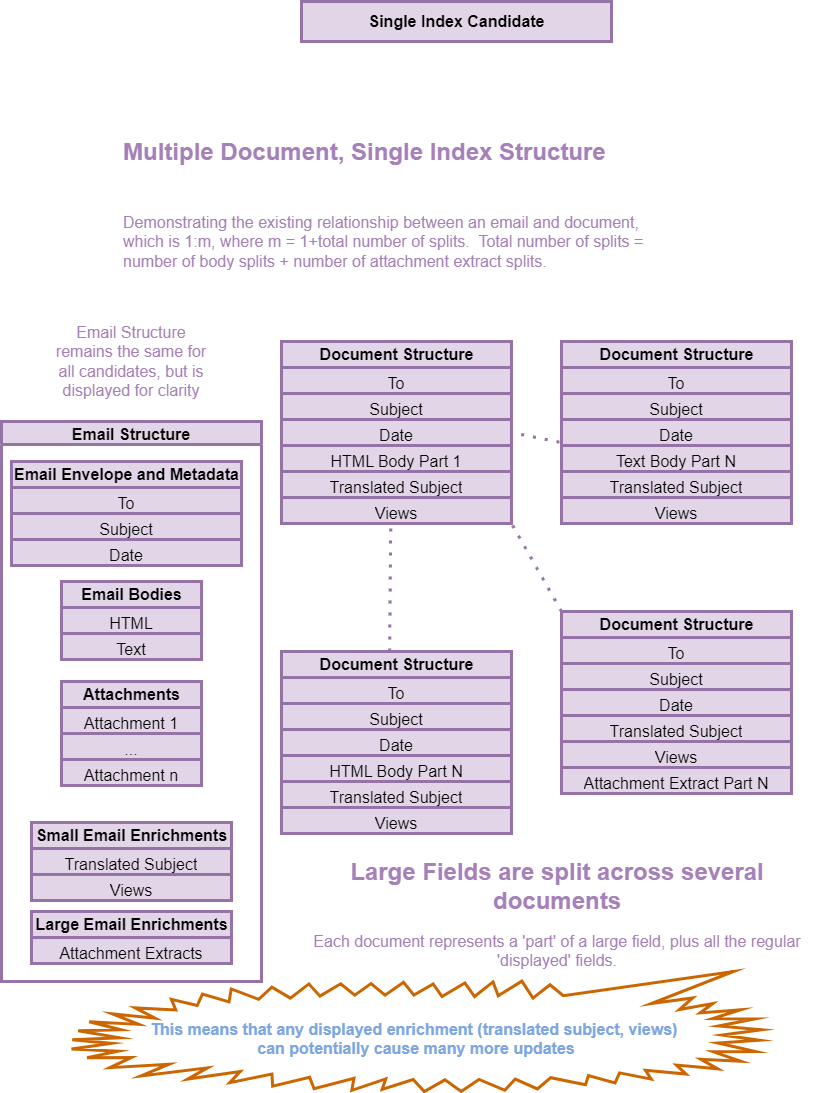

The diagram above was exported from draw.io. Its source (the exported page's mxGraphModel, read from the mxfile embedded in the PNG):
<mxGraphModel dx="1680" dy="1145" grid="1" gridSize="10" guides="1" tooltips="1" connect="1" arrows="1" fold="1" page="1" pageScale="1" pageWidth="850" pageHeight="1100" math="0" shadow="0">
  <root>
    <mxCell id="0" />
    <mxCell id="1" parent="0" />
    <mxCell id="uhixlko8RhVzOOeFyEYP-1" value="Single Index Candidate" style="text;strokeColor=#9673a6;fillColor=#e1d5e7;html=1;fontSize=16;fontStyle=1;verticalAlign=middle;align=center;strokeWidth=3;" parent="1" vertex="1">
      <mxGeometry x="320" y="30" width="310" height="40" as="geometry" />
    </mxCell>
    <mxCell id="uhixlko8RhVzOOeFyEYP-2" value="&lt;h1 style=&quot;margin-top: 0px;&quot;&gt;Multiple Document, Single Index Structure&lt;/h1&gt;&lt;div&gt;&lt;br&gt;&lt;/div&gt;&lt;p style=&quot;font-size: 16px;&quot;&gt;&lt;font style=&quot;font-size: 16px;&quot;&gt;Demonstrating the existing relationship between an email and document, which is 1:m, where m = 1+total number of splits.&amp;nbsp; Total number of splits = number of body splits + number of attachment extract splits.&lt;/font&gt;&lt;/p&gt;&lt;p style=&quot;font-size: 16px;&quot;&gt;&lt;font style=&quot;font-size: 16px;&quot;&gt;As with the other candidates, some other small and static fields exist, but are omitted for brevity.&lt;/font&gt;&lt;/p&gt;" style="text;html=1;whiteSpace=wrap;overflow=hidden;rounded=0;fontColor=#A680B8;" parent="1" vertex="1">
      <mxGeometry x="140" y="160" width="530" height="150" as="geometry" />
    </mxCell>
    <mxCell id="uhixlko8RhVzOOeFyEYP-3" value="Email Structure" style="swimlane;fillColor=#e1d5e7;strokeColor=#9673a6;fontSize=16;strokeWidth=3;align=center;" parent="1" vertex="1">
      <mxGeometry x="20" y="450" width="260" height="560" as="geometry" />
    </mxCell>
    <mxCell id="uhixlko8RhVzOOeFyEYP-4" value="&lt;b&gt;Email Envelope and Metadata&lt;/b&gt;" style="swimlane;fontStyle=0;childLayout=stackLayout;horizontal=1;startSize=26;fillColor=#e1d5e7;horizontalStack=0;resizeParent=1;resizeParentMax=0;resizeLast=0;collapsible=1;marginBottom=0;html=1;strokeColor=#9673a6;fontSize=16;strokeWidth=3;align=center;" parent="uhixlko8RhVzOOeFyEYP-3" vertex="1">
      <mxGeometry x="10" y="40" width="230" height="104" as="geometry" />
    </mxCell>
    <mxCell id="uhixlko8RhVzOOeFyEYP-5" value="To" style="text;strokeColor=#9673a6;fillColor=#e1d5e7;align=center;verticalAlign=top;spacingLeft=4;spacingRight=4;overflow=hidden;rotatable=0;points=[[0,0.5],[1,0.5]];portConstraint=eastwest;whiteSpace=wrap;html=1;fontSize=16;strokeWidth=3;" parent="uhixlko8RhVzOOeFyEYP-4" vertex="1">
      <mxGeometry y="26" width="230" height="26" as="geometry" />
    </mxCell>
    <mxCell id="uhixlko8RhVzOOeFyEYP-6" value="Subject" style="text;strokeColor=#9673a6;fillColor=#e1d5e7;align=center;verticalAlign=top;spacingLeft=4;spacingRight=4;overflow=hidden;rotatable=0;points=[[0,0.5],[1,0.5]];portConstraint=eastwest;whiteSpace=wrap;html=1;fontSize=16;strokeWidth=3;" parent="uhixlko8RhVzOOeFyEYP-4" vertex="1">
      <mxGeometry y="52" width="230" height="26" as="geometry" />
    </mxCell>
    <mxCell id="uhixlko8RhVzOOeFyEYP-7" value="Date" style="text;strokeColor=#9673a6;fillColor=#e1d5e7;align=center;verticalAlign=top;spacingLeft=4;spacingRight=4;overflow=hidden;rotatable=0;points=[[0,0.5],[1,0.5]];portConstraint=eastwest;whiteSpace=wrap;html=1;fontSize=16;strokeWidth=3;" parent="uhixlko8RhVzOOeFyEYP-4" vertex="1">
      <mxGeometry y="78" width="230" height="26" as="geometry" />
    </mxCell>
    <mxCell id="uhixlko8RhVzOOeFyEYP-8" value="&lt;b&gt;Attachments&lt;/b&gt;" style="swimlane;fontStyle=0;childLayout=stackLayout;horizontal=1;startSize=26;fillColor=#e1d5e7;horizontalStack=0;resizeParent=1;resizeParentMax=0;resizeLast=0;collapsible=1;marginBottom=0;html=1;strokeColor=#9673a6;fontSize=16;strokeWidth=3;align=center;" parent="uhixlko8RhVzOOeFyEYP-3" vertex="1">
      <mxGeometry x="60" y="260" width="140" height="104" as="geometry" />
    </mxCell>
    <mxCell id="uhixlko8RhVzOOeFyEYP-9" value="Attachment 1" style="text;strokeColor=#9673a6;fillColor=#e1d5e7;align=center;verticalAlign=top;spacingLeft=4;spacingRight=4;overflow=hidden;rotatable=0;points=[[0,0.5],[1,0.5]];portConstraint=eastwest;whiteSpace=wrap;html=1;fontSize=16;strokeWidth=3;" parent="uhixlko8RhVzOOeFyEYP-8" vertex="1">
      <mxGeometry y="26" width="140" height="26" as="geometry" />
    </mxCell>
    <mxCell id="uhixlko8RhVzOOeFyEYP-10" value="..." style="text;strokeColor=#9673a6;fillColor=#e1d5e7;align=center;verticalAlign=top;spacingLeft=4;spacingRight=4;overflow=hidden;rotatable=0;points=[[0,0.5],[1,0.5]];portConstraint=eastwest;whiteSpace=wrap;html=1;fontSize=16;strokeWidth=3;" parent="uhixlko8RhVzOOeFyEYP-8" vertex="1">
      <mxGeometry y="52" width="140" height="26" as="geometry" />
    </mxCell>
    <mxCell id="uhixlko8RhVzOOeFyEYP-11" value="Attachment n" style="text;strokeColor=#9673a6;fillColor=#e1d5e7;align=center;verticalAlign=top;spacingLeft=4;spacingRight=4;overflow=hidden;rotatable=0;points=[[0,0.5],[1,0.5]];portConstraint=eastwest;whiteSpace=wrap;html=1;fontSize=16;strokeWidth=3;" parent="uhixlko8RhVzOOeFyEYP-8" vertex="1">
      <mxGeometry y="78" width="140" height="26" as="geometry" />
    </mxCell>
    <mxCell id="uhixlko8RhVzOOeFyEYP-12" value="&lt;b&gt;Large Email Enrichments&lt;/b&gt;" style="swimlane;fontStyle=0;childLayout=stackLayout;horizontal=1;startSize=26;fillColor=#e1d5e7;horizontalStack=0;resizeParent=1;resizeParentMax=0;resizeLast=0;collapsible=1;marginBottom=0;html=1;strokeColor=#9673a6;fontSize=16;strokeWidth=3;align=center;" parent="uhixlko8RhVzOOeFyEYP-3" vertex="1">
      <mxGeometry x="30" y="490" width="200" height="52" as="geometry" />
    </mxCell>
    <mxCell id="uhixlko8RhVzOOeFyEYP-13" value="Attachment Extracts" style="text;strokeColor=#9673a6;fillColor=#e1d5e7;align=center;verticalAlign=top;spacingLeft=4;spacingRight=4;overflow=hidden;rotatable=0;points=[[0,0.5],[1,0.5]];portConstraint=eastwest;whiteSpace=wrap;html=1;fontSize=16;strokeWidth=3;" parent="uhixlko8RhVzOOeFyEYP-12" vertex="1">
      <mxGeometry y="26" width="200" height="26" as="geometry" />
    </mxCell>
    <mxCell id="uhixlko8RhVzOOeFyEYP-14" value="&lt;b&gt;Email Bodies&lt;/b&gt;" style="swimlane;fontStyle=0;childLayout=stackLayout;horizontal=1;startSize=26;fillColor=#e1d5e7;horizontalStack=0;resizeParent=1;resizeParentMax=0;resizeLast=0;collapsible=1;marginBottom=0;html=1;strokeColor=#9673a6;fontSize=16;strokeWidth=3;align=center;" parent="uhixlko8RhVzOOeFyEYP-3" vertex="1">
      <mxGeometry x="60" y="160" width="140" height="78" as="geometry" />
    </mxCell>
    <mxCell id="uhixlko8RhVzOOeFyEYP-15" value="HTML" style="text;strokeColor=#9673a6;fillColor=#e1d5e7;align=center;verticalAlign=top;spacingLeft=4;spacingRight=4;overflow=hidden;rotatable=0;points=[[0,0.5],[1,0.5]];portConstraint=eastwest;whiteSpace=wrap;html=1;fontSize=16;strokeWidth=3;" parent="uhixlko8RhVzOOeFyEYP-14" vertex="1">
      <mxGeometry y="26" width="140" height="26" as="geometry" />
    </mxCell>
    <mxCell id="uhixlko8RhVzOOeFyEYP-16" value="Text" style="text;strokeColor=#9673a6;fillColor=#e1d5e7;align=center;verticalAlign=top;spacingLeft=4;spacingRight=4;overflow=hidden;rotatable=0;points=[[0,0.5],[1,0.5]];portConstraint=eastwest;whiteSpace=wrap;html=1;fontSize=16;strokeWidth=3;" parent="uhixlko8RhVzOOeFyEYP-14" vertex="1">
      <mxGeometry y="52" width="140" height="26" as="geometry" />
    </mxCell>
    <mxCell id="uhixlko8RhVzOOeFyEYP-17" value="&lt;b&gt;Small Email Enrichments&lt;/b&gt;" style="swimlane;fontStyle=0;childLayout=stackLayout;horizontal=1;startSize=26;fillColor=#e1d5e7;horizontalStack=0;resizeParent=1;resizeParentMax=0;resizeLast=0;collapsible=1;marginBottom=0;html=1;strokeColor=#9673a6;fontSize=16;strokeWidth=3;align=center;" parent="uhixlko8RhVzOOeFyEYP-3" vertex="1">
      <mxGeometry x="30" y="401" width="200" height="78" as="geometry" />
    </mxCell>
    <mxCell id="uhixlko8RhVzOOeFyEYP-18" value="Translated Subject" style="text;strokeColor=#9673a6;fillColor=#e1d5e7;align=center;verticalAlign=top;spacingLeft=4;spacingRight=4;overflow=hidden;rotatable=0;points=[[0,0.5],[1,0.5]];portConstraint=eastwest;whiteSpace=wrap;html=1;fontSize=16;strokeWidth=3;" parent="uhixlko8RhVzOOeFyEYP-17" vertex="1">
      <mxGeometry y="26" width="200" height="26" as="geometry" />
    </mxCell>
    <mxCell id="uhixlko8RhVzOOeFyEYP-19" value="Views" style="text;strokeColor=#9673a6;fillColor=#e1d5e7;align=center;verticalAlign=top;spacingLeft=4;spacingRight=4;overflow=hidden;rotatable=0;points=[[0,0.5],[1,0.5]];portConstraint=eastwest;whiteSpace=wrap;html=1;fontSize=16;strokeWidth=3;" parent="uhixlko8RhVzOOeFyEYP-17" vertex="1">
      <mxGeometry y="52" width="200" height="26" as="geometry" />
    </mxCell>
    <mxCell id="uhixlko8RhVzOOeFyEYP-20" value="&lt;b&gt;Document Structure&lt;/b&gt;" style="swimlane;fontStyle=0;childLayout=stackLayout;horizontal=1;startSize=26;fillColor=#e1d5e7;horizontalStack=0;resizeParent=1;resizeParentMax=0;resizeLast=0;collapsible=1;marginBottom=0;html=1;strokeColor=#9673a6;fontSize=16;strokeWidth=3;align=center;" parent="1" vertex="1">
      <mxGeometry x="300" y="370" width="230" height="182" as="geometry" />
    </mxCell>
    <mxCell id="uhixlko8RhVzOOeFyEYP-21" value="To" style="text;strokeColor=#9673a6;fillColor=#e1d5e7;align=center;verticalAlign=top;spacingLeft=4;spacingRight=4;overflow=hidden;rotatable=0;points=[[0,0.5],[1,0.5]];portConstraint=eastwest;whiteSpace=wrap;html=1;fontSize=16;strokeWidth=3;" parent="uhixlko8RhVzOOeFyEYP-20" vertex="1">
      <mxGeometry y="26" width="230" height="26" as="geometry" />
    </mxCell>
    <mxCell id="uhixlko8RhVzOOeFyEYP-22" value="Subject" style="text;strokeColor=#9673a6;fillColor=#e1d5e7;align=center;verticalAlign=top;spacingLeft=4;spacingRight=4;overflow=hidden;rotatable=0;points=[[0,0.5],[1,0.5]];portConstraint=eastwest;whiteSpace=wrap;html=1;fontSize=16;strokeWidth=3;" parent="uhixlko8RhVzOOeFyEYP-20" vertex="1">
      <mxGeometry y="52" width="230" height="26" as="geometry" />
    </mxCell>
    <mxCell id="uhixlko8RhVzOOeFyEYP-23" value="Date" style="text;strokeColor=#9673a6;fillColor=#e1d5e7;align=center;verticalAlign=top;spacingLeft=4;spacingRight=4;overflow=hidden;rotatable=0;points=[[0,0.5],[1,0.5]];portConstraint=eastwest;whiteSpace=wrap;html=1;fontSize=16;strokeWidth=3;" parent="uhixlko8RhVzOOeFyEYP-20" vertex="1">
      <mxGeometry y="78" width="230" height="26" as="geometry" />
    </mxCell>
    <mxCell id="uhixlko8RhVzOOeFyEYP-24" value="HTML Body Part 1" style="text;strokeColor=#9673a6;fillColor=#e1d5e7;align=center;verticalAlign=top;spacingLeft=4;spacingRight=4;overflow=hidden;rotatable=0;points=[[0,0.5],[1,0.5]];portConstraint=eastwest;whiteSpace=wrap;html=1;fontSize=16;strokeWidth=3;" parent="uhixlko8RhVzOOeFyEYP-20" vertex="1">
      <mxGeometry y="104" width="230" height="26" as="geometry" />
    </mxCell>
    <mxCell id="uhixlko8RhVzOOeFyEYP-26" value="Translated Subject" style="text;strokeColor=#9673a6;fillColor=#e1d5e7;align=center;verticalAlign=top;spacingLeft=4;spacingRight=4;overflow=hidden;rotatable=0;points=[[0,0.5],[1,0.5]];portConstraint=eastwest;whiteSpace=wrap;html=1;fontSize=16;strokeWidth=3;" parent="uhixlko8RhVzOOeFyEYP-20" vertex="1">
      <mxGeometry y="130" width="230" height="26" as="geometry" />
    </mxCell>
    <mxCell id="uhixlko8RhVzOOeFyEYP-27" value="Views" style="text;strokeColor=#9673a6;fillColor=#e1d5e7;align=center;verticalAlign=top;spacingLeft=4;spacingRight=4;overflow=hidden;rotatable=0;points=[[0,0.5],[1,0.5]];portConstraint=eastwest;whiteSpace=wrap;html=1;fontSize=16;strokeWidth=3;" parent="uhixlko8RhVzOOeFyEYP-20" vertex="1">
      <mxGeometry y="156" width="230" height="26" as="geometry" />
    </mxCell>
    <mxCell id="uhixlko8RhVzOOeFyEYP-30" value="&lt;font style=&quot;font-size: 16px;&quot; color=&quot;#a680b8&quot;&gt;Email Structure remains the same for all candidates, but is displayed for clarity&lt;/font&gt;" style="text;html=1;align=center;verticalAlign=middle;whiteSpace=wrap;rounded=0;" parent="1" vertex="1">
      <mxGeometry x="65" y="350" width="170" height="80" as="geometry" />
    </mxCell>
    <mxCell id="uhixlko8RhVzOOeFyEYP-31" value="&lt;b&gt;Document Structure&lt;/b&gt;" style="swimlane;fontStyle=0;childLayout=stackLayout;horizontal=1;startSize=26;fillColor=#e1d5e7;horizontalStack=0;resizeParent=1;resizeParentMax=0;resizeLast=0;collapsible=1;marginBottom=0;html=1;strokeColor=#9673a6;fontSize=16;strokeWidth=3;align=center;" parent="1" vertex="1">
      <mxGeometry x="300" y="680" width="230" height="182" as="geometry" />
    </mxCell>
    <mxCell id="uhixlko8RhVzOOeFyEYP-32" value="To" style="text;strokeColor=#9673a6;fillColor=#e1d5e7;align=center;verticalAlign=top;spacingLeft=4;spacingRight=4;overflow=hidden;rotatable=0;points=[[0,0.5],[1,0.5]];portConstraint=eastwest;whiteSpace=wrap;html=1;fontSize=16;strokeWidth=3;" parent="uhixlko8RhVzOOeFyEYP-31" vertex="1">
      <mxGeometry y="26" width="230" height="26" as="geometry" />
    </mxCell>
    <mxCell id="uhixlko8RhVzOOeFyEYP-33" value="Subject" style="text;strokeColor=#9673a6;fillColor=#e1d5e7;align=center;verticalAlign=top;spacingLeft=4;spacingRight=4;overflow=hidden;rotatable=0;points=[[0,0.5],[1,0.5]];portConstraint=eastwest;whiteSpace=wrap;html=1;fontSize=16;strokeWidth=3;" parent="uhixlko8RhVzOOeFyEYP-31" vertex="1">
      <mxGeometry y="52" width="230" height="26" as="geometry" />
    </mxCell>
    <mxCell id="uhixlko8RhVzOOeFyEYP-34" value="Date" style="text;strokeColor=#9673a6;fillColor=#e1d5e7;align=center;verticalAlign=top;spacingLeft=4;spacingRight=4;overflow=hidden;rotatable=0;points=[[0,0.5],[1,0.5]];portConstraint=eastwest;whiteSpace=wrap;html=1;fontSize=16;strokeWidth=3;" parent="uhixlko8RhVzOOeFyEYP-31" vertex="1">
      <mxGeometry y="78" width="230" height="26" as="geometry" />
    </mxCell>
    <mxCell id="uhixlko8RhVzOOeFyEYP-35" value="HTML Body Part N" style="text;strokeColor=#9673a6;fillColor=#e1d5e7;align=center;verticalAlign=top;spacingLeft=4;spacingRight=4;overflow=hidden;rotatable=0;points=[[0,0.5],[1,0.5]];portConstraint=eastwest;whiteSpace=wrap;html=1;fontSize=16;strokeWidth=3;" parent="uhixlko8RhVzOOeFyEYP-31" vertex="1">
      <mxGeometry y="104" width="230" height="26" as="geometry" />
    </mxCell>
    <mxCell id="uhixlko8RhVzOOeFyEYP-37" value="Translated Subject" style="text;strokeColor=#9673a6;fillColor=#e1d5e7;align=center;verticalAlign=top;spacingLeft=4;spacingRight=4;overflow=hidden;rotatable=0;points=[[0,0.5],[1,0.5]];portConstraint=eastwest;whiteSpace=wrap;html=1;fontSize=16;strokeWidth=3;" parent="uhixlko8RhVzOOeFyEYP-31" vertex="1">
      <mxGeometry y="130" width="230" height="26" as="geometry" />
    </mxCell>
    <mxCell id="uhixlko8RhVzOOeFyEYP-38" value="Views" style="text;strokeColor=#9673a6;fillColor=#e1d5e7;align=center;verticalAlign=top;spacingLeft=4;spacingRight=4;overflow=hidden;rotatable=0;points=[[0,0.5],[1,0.5]];portConstraint=eastwest;whiteSpace=wrap;html=1;fontSize=16;strokeWidth=3;" parent="uhixlko8RhVzOOeFyEYP-31" vertex="1">
      <mxGeometry y="156" width="230" height="26" as="geometry" />
    </mxCell>
    <mxCell id="uhixlko8RhVzOOeFyEYP-40" value="&lt;b&gt;Document Structure&lt;/b&gt;" style="swimlane;fontStyle=0;childLayout=stackLayout;horizontal=1;startSize=26;fillColor=#e1d5e7;horizontalStack=0;resizeParent=1;resizeParentMax=0;resizeLast=0;collapsible=1;marginBottom=0;html=1;strokeColor=#9673a6;fontSize=16;strokeWidth=3;align=center;" parent="1" vertex="1">
      <mxGeometry x="580" y="370" width="230" height="182" as="geometry" />
    </mxCell>
    <mxCell id="uhixlko8RhVzOOeFyEYP-41" value="To" style="text;strokeColor=#9673a6;fillColor=#e1d5e7;align=center;verticalAlign=top;spacingLeft=4;spacingRight=4;overflow=hidden;rotatable=0;points=[[0,0.5],[1,0.5]];portConstraint=eastwest;whiteSpace=wrap;html=1;fontSize=16;strokeWidth=3;" parent="uhixlko8RhVzOOeFyEYP-40" vertex="1">
      <mxGeometry y="26" width="230" height="26" as="geometry" />
    </mxCell>
    <mxCell id="uhixlko8RhVzOOeFyEYP-42" value="Subject" style="text;strokeColor=#9673a6;fillColor=#e1d5e7;align=center;verticalAlign=top;spacingLeft=4;spacingRight=4;overflow=hidden;rotatable=0;points=[[0,0.5],[1,0.5]];portConstraint=eastwest;whiteSpace=wrap;html=1;fontSize=16;strokeWidth=3;" parent="uhixlko8RhVzOOeFyEYP-40" vertex="1">
      <mxGeometry y="52" width="230" height="26" as="geometry" />
    </mxCell>
    <mxCell id="uhixlko8RhVzOOeFyEYP-43" value="Date" style="text;strokeColor=#9673a6;fillColor=#e1d5e7;align=center;verticalAlign=top;spacingLeft=4;spacingRight=4;overflow=hidden;rotatable=0;points=[[0,0.5],[1,0.5]];portConstraint=eastwest;whiteSpace=wrap;html=1;fontSize=16;strokeWidth=3;" parent="uhixlko8RhVzOOeFyEYP-40" vertex="1">
      <mxGeometry y="78" width="230" height="26" as="geometry" />
    </mxCell>
    <mxCell id="uhixlko8RhVzOOeFyEYP-45" value="Text Body Part N" style="text;strokeColor=#9673a6;fillColor=#e1d5e7;align=center;verticalAlign=top;spacingLeft=4;spacingRight=4;overflow=hidden;rotatable=0;points=[[0,0.5],[1,0.5]];portConstraint=eastwest;whiteSpace=wrap;html=1;fontSize=16;strokeWidth=3;" parent="uhixlko8RhVzOOeFyEYP-40" vertex="1">
      <mxGeometry y="104" width="230" height="26" as="geometry" />
    </mxCell>
    <mxCell id="uhixlko8RhVzOOeFyEYP-46" value="Translated Subject" style="text;strokeColor=#9673a6;fillColor=#e1d5e7;align=center;verticalAlign=top;spacingLeft=4;spacingRight=4;overflow=hidden;rotatable=0;points=[[0,0.5],[1,0.5]];portConstraint=eastwest;whiteSpace=wrap;html=1;fontSize=16;strokeWidth=3;" parent="uhixlko8RhVzOOeFyEYP-40" vertex="1">
      <mxGeometry y="130" width="230" height="26" as="geometry" />
    </mxCell>
    <mxCell id="uhixlko8RhVzOOeFyEYP-47" value="Views" style="text;strokeColor=#9673a6;fillColor=#e1d5e7;align=center;verticalAlign=top;spacingLeft=4;spacingRight=4;overflow=hidden;rotatable=0;points=[[0,0.5],[1,0.5]];portConstraint=eastwest;whiteSpace=wrap;html=1;fontSize=16;strokeWidth=3;" parent="uhixlko8RhVzOOeFyEYP-40" vertex="1">
      <mxGeometry y="156" width="230" height="26" as="geometry" />
    </mxCell>
    <mxCell id="uhixlko8RhVzOOeFyEYP-49" value="&lt;b&gt;Document Structure&lt;/b&gt;" style="swimlane;fontStyle=0;childLayout=stackLayout;horizontal=1;startSize=26;fillColor=#e1d5e7;horizontalStack=0;resizeParent=1;resizeParentMax=0;resizeLast=0;collapsible=1;marginBottom=0;html=1;strokeColor=#9673a6;fontSize=16;strokeWidth=3;align=center;" parent="1" vertex="1">
      <mxGeometry x="580" y="640" width="230" height="182" as="geometry" />
    </mxCell>
    <mxCell id="uhixlko8RhVzOOeFyEYP-50" value="To" style="text;strokeColor=#9673a6;fillColor=#e1d5e7;align=center;verticalAlign=top;spacingLeft=4;spacingRight=4;overflow=hidden;rotatable=0;points=[[0,0.5],[1,0.5]];portConstraint=eastwest;whiteSpace=wrap;html=1;fontSize=16;strokeWidth=3;" parent="uhixlko8RhVzOOeFyEYP-49" vertex="1">
      <mxGeometry y="26" width="230" height="26" as="geometry" />
    </mxCell>
    <mxCell id="uhixlko8RhVzOOeFyEYP-51" value="Subject" style="text;strokeColor=#9673a6;fillColor=#e1d5e7;align=center;verticalAlign=top;spacingLeft=4;spacingRight=4;overflow=hidden;rotatable=0;points=[[0,0.5],[1,0.5]];portConstraint=eastwest;whiteSpace=wrap;html=1;fontSize=16;strokeWidth=3;" parent="uhixlko8RhVzOOeFyEYP-49" vertex="1">
      <mxGeometry y="52" width="230" height="26" as="geometry" />
    </mxCell>
    <mxCell id="uhixlko8RhVzOOeFyEYP-52" value="Date" style="text;strokeColor=#9673a6;fillColor=#e1d5e7;align=center;verticalAlign=top;spacingLeft=4;spacingRight=4;overflow=hidden;rotatable=0;points=[[0,0.5],[1,0.5]];portConstraint=eastwest;whiteSpace=wrap;html=1;fontSize=16;strokeWidth=3;" parent="uhixlko8RhVzOOeFyEYP-49" vertex="1">
      <mxGeometry y="78" width="230" height="26" as="geometry" />
    </mxCell>
    <mxCell id="uhixlko8RhVzOOeFyEYP-55" value="Translated Subject" style="text;strokeColor=#9673a6;fillColor=#e1d5e7;align=center;verticalAlign=top;spacingLeft=4;spacingRight=4;overflow=hidden;rotatable=0;points=[[0,0.5],[1,0.5]];portConstraint=eastwest;whiteSpace=wrap;html=1;fontSize=16;strokeWidth=3;" parent="uhixlko8RhVzOOeFyEYP-49" vertex="1">
      <mxGeometry y="104" width="230" height="26" as="geometry" />
    </mxCell>
    <mxCell id="uhixlko8RhVzOOeFyEYP-56" value="Views" style="text;strokeColor=#9673a6;fillColor=#e1d5e7;align=center;verticalAlign=top;spacingLeft=4;spacingRight=4;overflow=hidden;rotatable=0;points=[[0,0.5],[1,0.5]];portConstraint=eastwest;whiteSpace=wrap;html=1;fontSize=16;strokeWidth=3;" parent="uhixlko8RhVzOOeFyEYP-49" vertex="1">
      <mxGeometry y="130" width="230" height="26" as="geometry" />
    </mxCell>
    <mxCell id="uhixlko8RhVzOOeFyEYP-57" value="Attachment Extract Part N" style="text;strokeColor=#9673a6;fillColor=#e1d5e7;align=center;verticalAlign=top;spacingLeft=4;spacingRight=4;overflow=hidden;rotatable=0;points=[[0,0.5],[1,0.5]];portConstraint=eastwest;whiteSpace=wrap;html=1;fontSize=16;strokeWidth=3;" parent="uhixlko8RhVzOOeFyEYP-49" vertex="1">
      <mxGeometry y="156" width="230" height="26" as="geometry" />
    </mxCell>
    <mxCell id="uhixlko8RhVzOOeFyEYP-58" value="" style="endArrow=none;dashed=1;html=1;dashPattern=1 3;strokeWidth=3;rounded=0;exitX=0.47;exitY=0;exitDx=0;exitDy=0;exitPerimeter=0;entryX=0.475;entryY=1.051;entryDx=0;entryDy=0;entryPerimeter=0;fillColor=#e1d5e7;strokeColor=#9673A6;" parent="1" source="uhixlko8RhVzOOeFyEYP-31" target="uhixlko8RhVzOOeFyEYP-27" edge="1">
      <mxGeometry width="50" height="50" relative="1" as="geometry">
        <mxPoint x="400" y="610" as="sourcePoint" />
        <mxPoint x="408" y="610" as="targetPoint" />
      </mxGeometry>
    </mxCell>
    <mxCell id="uhixlko8RhVzOOeFyEYP-59" value="" style="endArrow=none;dashed=1;html=1;dashPattern=1 3;strokeWidth=3;rounded=0;exitX=0;exitY=0;exitDx=0;exitDy=0;entryX=1;entryY=1;entryDx=0;entryDy=0;strokeColor=#9673A6;" parent="1" source="uhixlko8RhVzOOeFyEYP-49" target="uhixlko8RhVzOOeFyEYP-20" edge="1">
      <mxGeometry width="50" height="50" relative="1" as="geometry">
        <mxPoint x="418" y="690" as="sourcePoint" />
        <mxPoint x="418" y="620" as="targetPoint" />
      </mxGeometry>
    </mxCell>
    <mxCell id="uhixlko8RhVzOOeFyEYP-60" value="" style="endArrow=none;dashed=1;html=1;dashPattern=1 3;strokeWidth=3;rounded=0;exitX=-0.009;exitY=-0.128;exitDx=0;exitDy=0;exitPerimeter=0;entryX=1;entryY=0.5;entryDx=0;entryDy=0;strokeColor=#9673A6;" parent="1" source="uhixlko8RhVzOOeFyEYP-45" target="uhixlko8RhVzOOeFyEYP-20" edge="1">
      <mxGeometry width="50" height="50" relative="1" as="geometry">
        <mxPoint x="428" y="700" as="sourcePoint" />
        <mxPoint x="428" y="630" as="targetPoint" />
      </mxGeometry>
    </mxCell>
    <mxCell id="uhixlko8RhVzOOeFyEYP-62" value="&lt;h1 style=&quot;text-align: center; margin-top: 0px;&quot;&gt;Large Fields are split across several documents&lt;/h1&gt;&lt;div style=&quot;text-align: center; font-size: 16px;&quot;&gt;&lt;font style=&quot;font-size: 16px;&quot;&gt;&lt;span style=&quot;background-color: initial; text-align: left;&quot;&gt;Each document represents a 'part' of a large field, plus all the regular 'displayed' fields.&lt;/span&gt;&lt;br&gt;&lt;/font&gt;&lt;/div&gt;&lt;p style=&quot;font-size: 16px;&quot;&gt;&lt;br&gt;&lt;br&gt;&lt;/p&gt;" style="text;html=1;whiteSpace=wrap;overflow=hidden;rounded=0;fontColor=#A680B8;" parent="1" vertex="1">
      <mxGeometry x="300" y="880" width="550" height="120" as="geometry" />
    </mxCell>
    <mxCell id="uhixlko8RhVzOOeFyEYP-66" value="&lt;div&gt;&lt;b&gt;&lt;font color=&quot;#a680b8&quot;&gt;&lt;br&gt;&lt;/font&gt;&lt;/b&gt;&lt;/div&gt;&lt;b style=&quot;font-size: 16px;&quot;&gt;&lt;font color=&quot;#7ea6e0&quot; style=&quot;font-size: 16px;&quot;&gt;This means that any displayed enrichment (translated subject, views)&amp;nbsp;&lt;/font&gt;&lt;/b&gt;&lt;div style=&quot;font-size: 16px;&quot;&gt;&lt;b style=&quot;&quot;&gt;&lt;font color=&quot;#7ea6e0&quot; style=&quot;font-size: 16px;&quot;&gt;can potentially cause many more updates&lt;/font&gt;&lt;/b&gt;&lt;/div&gt;" style="whiteSpace=wrap;html=1;shape=mxgraph.basic.loud_callout;direction=west;fillColor=none;strokeColor=#CC6600;strokeWidth=3;" parent="1" vertex="1">
      <mxGeometry x="90" y="1000" width="690" height="120" as="geometry" />
    </mxCell>
  </root>
</mxGraphModel>